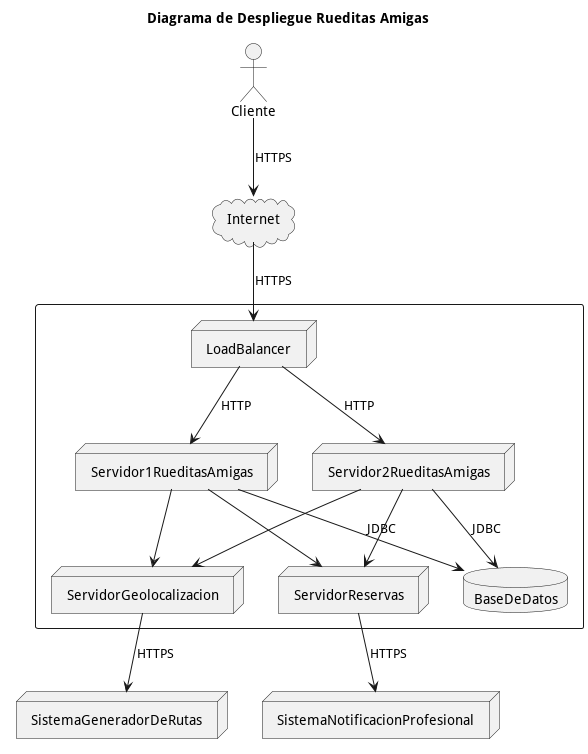

The diagram above was rendered by PlantUML. Its source (embedded in the PNG):
@startuml
'https://plantuml.com/deployment-diagram

title Diagrama de Despliegue Rueditas Amigas

node "SistemaGeneradorDeRutas"
actor "Cliente"
cloud "Internet"
node "SistemaNotificacionProfesional"


rectangle  {
node "LoadBalancer"
node "Servidor1RueditasAmigas"
node "Servidor2RueditasAmigas"
node "ServidorGeolocalizacion"
node "ServidorReservas"
database "BaseDeDatos"
}

"LoadBalancer" --> "Servidor1RueditasAmigas" : HTTP
"LoadBalancer" --> "Servidor2RueditasAmigas" : HTTP
"Servidor1RueditasAmigas" --> "BaseDeDatos" : JDBC
"Servidor2RueditasAmigas" --> "BaseDeDatos" : JDBC
"Servidor1RueditasAmigas" --> "ServidorGeolocalizacion"
"Servidor2RueditasAmigas" --> "ServidorGeolocalizacion"
"Servidor1RueditasAmigas" --> "ServidorReservas"
"Servidor2RueditasAmigas" --> "ServidorReservas"
"Cliente" --> "Internet" : HTTPS
"Internet" --> "LoadBalancer" : HTTPS
"ServidorGeolocalizacion" --> "SistemaGeneradorDeRutas": HTTPS
"ServidorReservas" --> "SistemaNotificacionProfesional"  : HTTPS


@enduml